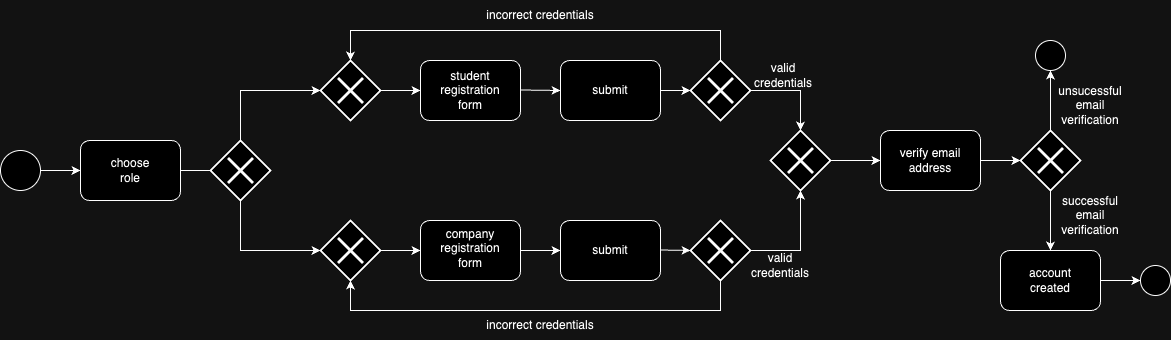

The diagram above was exported from draw.io. Its source (the exported page's mxGraphModel, read from the mxfile embedded in the PNG):
<mxGraphModel dx="934" dy="487" grid="1" gridSize="10" guides="1" tooltips="1" connect="1" arrows="1" fold="1" page="1" pageScale="1" pageWidth="827" pageHeight="1169" math="0" shadow="0">
  <root>
    <mxCell id="0" />
    <mxCell id="1" parent="0" />
    <mxCell id="sHnUDxT_Bv6B7ZYAam5Z-1" value="" style="ellipse;whiteSpace=wrap;html=1;aspect=fixed;" parent="1" vertex="1">
      <mxGeometry y="280" width="40" height="40" as="geometry" />
    </mxCell>
    <mxCell id="sHnUDxT_Bv6B7ZYAam5Z-2" value="" style="endArrow=classic;html=1;rounded=0;exitX=1;exitY=0.5;exitDx=0;exitDy=0;entryX=0;entryY=0.5;entryDx=0;entryDy=0;" parent="1" source="sHnUDxT_Bv6B7ZYAam5Z-1" target="sHnUDxT_Bv6B7ZYAam5Z-3" edge="1">
      <mxGeometry width="50" height="50" relative="1" as="geometry">
        <mxPoint x="310" y="370" as="sourcePoint" />
        <mxPoint x="70" y="300" as="targetPoint" />
      </mxGeometry>
    </mxCell>
    <mxCell id="sHnUDxT_Bv6B7ZYAam5Z-3" value="" style="rounded=1;whiteSpace=wrap;html=1;" parent="1" vertex="1">
      <mxGeometry x="80" y="270" width="100" height="60" as="geometry" />
    </mxCell>
    <mxCell id="sHnUDxT_Bv6B7ZYAam5Z-4" value="choose role" style="text;html=1;align=center;verticalAlign=middle;whiteSpace=wrap;rounded=0;" parent="1" vertex="1">
      <mxGeometry x="100" y="285" width="60" height="30" as="geometry" />
    </mxCell>
    <mxCell id="sHnUDxT_Bv6B7ZYAam5Z-6" value="" style="endArrow=none;html=1;rounded=0;exitX=1;exitY=0.5;exitDx=0;exitDy=0;" parent="1" source="sHnUDxT_Bv6B7ZYAam5Z-3" edge="1">
      <mxGeometry width="50" height="50" relative="1" as="geometry">
        <mxPoint x="310" y="370" as="sourcePoint" />
        <mxPoint x="210" y="300" as="targetPoint" />
      </mxGeometry>
    </mxCell>
    <mxCell id="sHnUDxT_Bv6B7ZYAam5Z-7" value="" style="strokeWidth=2;html=1;shape=mxgraph.flowchart.decision;whiteSpace=wrap;" parent="1" vertex="1">
      <mxGeometry x="210" y="270" width="60" height="60" as="geometry" />
    </mxCell>
    <mxCell id="sHnUDxT_Bv6B7ZYAam5Z-8" value="" style="shape=umlDestroy;whiteSpace=wrap;html=1;strokeWidth=3;targetShapes=umlLifeline;" parent="1" vertex="1">
      <mxGeometry x="227.5" y="287.5" width="25" height="25" as="geometry" />
    </mxCell>
    <mxCell id="sHnUDxT_Bv6B7ZYAam5Z-9" value="" style="endArrow=classic;html=1;rounded=0;exitX=0.5;exitY=0;exitDx=0;exitDy=0;exitPerimeter=0;" parent="1" source="sHnUDxT_Bv6B7ZYAam5Z-7" edge="1">
      <mxGeometry width="50" height="50" relative="1" as="geometry">
        <mxPoint x="310" y="370" as="sourcePoint" />
        <mxPoint x="320" y="220" as="targetPoint" />
        <Array as="points">
          <mxPoint x="240" y="220" />
        </Array>
      </mxGeometry>
    </mxCell>
    <mxCell id="sHnUDxT_Bv6B7ZYAam5Z-10" value="" style="endArrow=classic;html=1;rounded=0;exitX=0.5;exitY=1;exitDx=0;exitDy=0;exitPerimeter=0;" parent="1" source="sHnUDxT_Bv6B7ZYAam5Z-7" edge="1">
      <mxGeometry width="50" height="50" relative="1" as="geometry">
        <mxPoint x="310" y="370" as="sourcePoint" />
        <mxPoint x="320" y="380" as="targetPoint" />
        <Array as="points">
          <mxPoint x="240" y="380" />
        </Array>
      </mxGeometry>
    </mxCell>
    <mxCell id="sHnUDxT_Bv6B7ZYAam5Z-13" value="" style="strokeWidth=2;html=1;shape=mxgraph.flowchart.decision;whiteSpace=wrap;" parent="1" vertex="1">
      <mxGeometry x="320" y="350" width="60" height="60" as="geometry" />
    </mxCell>
    <mxCell id="sHnUDxT_Bv6B7ZYAam5Z-14" value="" style="strokeWidth=2;html=1;shape=mxgraph.flowchart.decision;whiteSpace=wrap;" parent="1" vertex="1">
      <mxGeometry x="320" y="190" width="60" height="60" as="geometry" />
    </mxCell>
    <mxCell id="sHnUDxT_Bv6B7ZYAam5Z-12" value="" style="shape=umlDestroy;whiteSpace=wrap;html=1;strokeWidth=3;targetShapes=umlLifeline;" parent="1" vertex="1">
      <mxGeometry x="337.5" y="207.5" width="25" height="25" as="geometry" />
    </mxCell>
    <mxCell id="sHnUDxT_Bv6B7ZYAam5Z-11" value="" style="shape=umlDestroy;whiteSpace=wrap;html=1;strokeWidth=3;targetShapes=umlLifeline;" parent="1" vertex="1">
      <mxGeometry x="337.5" y="367.5" width="25" height="25" as="geometry" />
    </mxCell>
    <mxCell id="sHnUDxT_Bv6B7ZYAam5Z-16" value="" style="rounded=1;whiteSpace=wrap;html=1;" parent="1" vertex="1">
      <mxGeometry x="420" y="190" width="100" height="60" as="geometry" />
    </mxCell>
    <mxCell id="sHnUDxT_Bv6B7ZYAam5Z-17" value="" style="rounded=1;whiteSpace=wrap;html=1;" parent="1" vertex="1">
      <mxGeometry x="420" y="350" width="100" height="60" as="geometry" />
    </mxCell>
    <mxCell id="sHnUDxT_Bv6B7ZYAam5Z-18" value="" style="endArrow=classic;html=1;rounded=0;exitX=1;exitY=0.5;exitDx=0;exitDy=0;fontStyle=1;exitPerimeter=0;entryX=0;entryY=0.5;entryDx=0;entryDy=0;" parent="1" source="sHnUDxT_Bv6B7ZYAam5Z-14" target="sHnUDxT_Bv6B7ZYAam5Z-16" edge="1">
      <mxGeometry width="50" height="50" relative="1" as="geometry">
        <mxPoint x="390" y="219.5" as="sourcePoint" />
        <mxPoint x="410" y="220" as="targetPoint" />
      </mxGeometry>
    </mxCell>
    <mxCell id="sHnUDxT_Bv6B7ZYAam5Z-19" value="" style="endArrow=classic;html=1;rounded=0;entryX=0;entryY=0.5;entryDx=0;entryDy=0;exitX=1;exitY=0.5;exitDx=0;exitDy=0;exitPerimeter=0;" parent="1" source="sHnUDxT_Bv6B7ZYAam5Z-13" target="sHnUDxT_Bv6B7ZYAam5Z-17" edge="1">
      <mxGeometry width="50" height="50" relative="1" as="geometry">
        <mxPoint x="390" y="380" as="sourcePoint" />
        <mxPoint x="420" y="379.5" as="targetPoint" />
      </mxGeometry>
    </mxCell>
    <mxCell id="sHnUDxT_Bv6B7ZYAam5Z-20" value="student registration form" style="text;html=1;align=center;verticalAlign=middle;whiteSpace=wrap;rounded=0;" parent="1" vertex="1">
      <mxGeometry x="440" y="205" width="60" height="30" as="geometry" />
    </mxCell>
    <mxCell id="sHnUDxT_Bv6B7ZYAam5Z-21" value="company registration form" style="text;html=1;align=center;verticalAlign=middle;whiteSpace=wrap;rounded=0;" parent="1" vertex="1">
      <mxGeometry x="440" y="362.5" width="60" height="30" as="geometry" />
    </mxCell>
    <mxCell id="sHnUDxT_Bv6B7ZYAam5Z-22" value="" style="endArrow=classic;html=1;rounded=0;exitX=1;exitY=0.5;exitDx=0;exitDy=0;exitPerimeter=0;entryX=0;entryY=0.5;entryDx=0;entryDy=0;" parent="1" target="sHnUDxT_Bv6B7ZYAam5Z-24" edge="1">
      <mxGeometry width="50" height="50" relative="1" as="geometry">
        <mxPoint x="520" y="219.5" as="sourcePoint" />
        <mxPoint x="550" y="220" as="targetPoint" />
      </mxGeometry>
    </mxCell>
    <mxCell id="sHnUDxT_Bv6B7ZYAam5Z-23" value="" style="endArrow=classic;html=1;rounded=0;exitX=1;exitY=0.5;exitDx=0;exitDy=0;entryX=0;entryY=0.5;entryDx=0;entryDy=0;" parent="1" source="sHnUDxT_Bv6B7ZYAam5Z-17" target="sHnUDxT_Bv6B7ZYAam5Z-25" edge="1">
      <mxGeometry width="50" height="50" relative="1" as="geometry">
        <mxPoint x="530" y="379.5" as="sourcePoint" />
        <mxPoint x="550" y="380" as="targetPoint" />
      </mxGeometry>
    </mxCell>
    <mxCell id="sHnUDxT_Bv6B7ZYAam5Z-24" value="" style="rounded=1;whiteSpace=wrap;html=1;" parent="1" vertex="1">
      <mxGeometry x="560" y="190" width="100" height="60" as="geometry" />
    </mxCell>
    <mxCell id="sHnUDxT_Bv6B7ZYAam5Z-25" value="" style="rounded=1;whiteSpace=wrap;html=1;" parent="1" vertex="1">
      <mxGeometry x="560" y="350" width="100" height="60" as="geometry" />
    </mxCell>
    <mxCell id="sHnUDxT_Bv6B7ZYAam5Z-26" value="submit" style="text;html=1;align=center;verticalAlign=middle;whiteSpace=wrap;rounded=0;" parent="1" vertex="1">
      <mxGeometry x="580" y="205" width="60" height="30" as="geometry" />
    </mxCell>
    <mxCell id="sHnUDxT_Bv6B7ZYAam5Z-27" value="submit" style="text;html=1;align=center;verticalAlign=middle;whiteSpace=wrap;rounded=0;" parent="1" vertex="1">
      <mxGeometry x="580" y="365" width="60" height="30" as="geometry" />
    </mxCell>
    <mxCell id="sHnUDxT_Bv6B7ZYAam5Z-30" value="" style="strokeWidth=2;html=1;shape=mxgraph.flowchart.decision;whiteSpace=wrap;" parent="1" vertex="1">
      <mxGeometry x="690" y="190" width="60" height="60" as="geometry" />
    </mxCell>
    <mxCell id="sHnUDxT_Bv6B7ZYAam5Z-31" value="" style="strokeWidth=2;html=1;shape=mxgraph.flowchart.decision;whiteSpace=wrap;" parent="1" vertex="1">
      <mxGeometry x="690" y="350" width="60" height="60" as="geometry" />
    </mxCell>
    <mxCell id="sHnUDxT_Bv6B7ZYAam5Z-32" value="" style="endArrow=classic;html=1;rounded=0;exitX=1;exitY=0.5;exitDx=0;exitDy=0;entryX=0;entryY=0.5;entryDx=0;entryDy=0;entryPerimeter=0;" parent="1" target="sHnUDxT_Bv6B7ZYAam5Z-31" edge="1">
      <mxGeometry width="50" height="50" relative="1" as="geometry">
        <mxPoint x="660" y="379.5" as="sourcePoint" />
        <mxPoint x="680" y="380" as="targetPoint" />
      </mxGeometry>
    </mxCell>
    <mxCell id="sHnUDxT_Bv6B7ZYAam5Z-33" value="" style="endArrow=classic;html=1;rounded=0;exitX=1;exitY=0.5;exitDx=0;exitDy=0;entryX=0;entryY=0.5;entryDx=0;entryDy=0;entryPerimeter=0;" parent="1" source="sHnUDxT_Bv6B7ZYAam5Z-24" target="sHnUDxT_Bv6B7ZYAam5Z-30" edge="1">
      <mxGeometry width="50" height="50" relative="1" as="geometry">
        <mxPoint x="670" y="389.5" as="sourcePoint" />
        <mxPoint x="700" y="390" as="targetPoint" />
      </mxGeometry>
    </mxCell>
    <mxCell id="sHnUDxT_Bv6B7ZYAam5Z-34" value="" style="shape=umlDestroy;whiteSpace=wrap;html=1;strokeWidth=3;targetShapes=umlLifeline;" parent="1" vertex="1">
      <mxGeometry x="707.5" y="207.5" width="25" height="25" as="geometry" />
    </mxCell>
    <mxCell id="sHnUDxT_Bv6B7ZYAam5Z-36" value="" style="shape=umlDestroy;whiteSpace=wrap;html=1;strokeWidth=3;targetShapes=umlLifeline;" parent="1" vertex="1">
      <mxGeometry x="707.5" y="367.5" width="25" height="25" as="geometry" />
    </mxCell>
    <mxCell id="sHnUDxT_Bv6B7ZYAam5Z-37" value="" style="endArrow=classic;html=1;rounded=0;exitX=1;exitY=0.5;exitDx=0;exitDy=0;exitPerimeter=0;entryX=0.5;entryY=0;entryDx=0;entryDy=0;entryPerimeter=0;" parent="1" source="sHnUDxT_Bv6B7ZYAam5Z-30" target="sHnUDxT_Bv6B7ZYAam5Z-39" edge="1">
      <mxGeometry width="50" height="50" relative="1" as="geometry">
        <mxPoint x="800" y="232.5" as="sourcePoint" />
        <mxPoint x="800" y="280" as="targetPoint" />
        <Array as="points">
          <mxPoint x="800" y="220" />
        </Array>
      </mxGeometry>
    </mxCell>
    <mxCell id="sHnUDxT_Bv6B7ZYAam5Z-38" value="" style="endArrow=classic;html=1;rounded=0;exitX=1;exitY=0.5;exitDx=0;exitDy=0;exitPerimeter=0;entryX=0.5;entryY=1;entryDx=0;entryDy=0;entryPerimeter=0;" parent="1" source="sHnUDxT_Bv6B7ZYAam5Z-31" target="sHnUDxT_Bv6B7ZYAam5Z-39" edge="1">
      <mxGeometry width="50" height="50" relative="1" as="geometry">
        <mxPoint x="770" y="340" as="sourcePoint" />
        <mxPoint x="800" y="340" as="targetPoint" />
        <Array as="points">
          <mxPoint x="800" y="380" />
        </Array>
      </mxGeometry>
    </mxCell>
    <mxCell id="sHnUDxT_Bv6B7ZYAam5Z-39" value="" style="strokeWidth=2;html=1;shape=mxgraph.flowchart.decision;whiteSpace=wrap;" parent="1" vertex="1">
      <mxGeometry x="770" y="260" width="60" height="60" as="geometry" />
    </mxCell>
    <mxCell id="sHnUDxT_Bv6B7ZYAam5Z-40" value="" style="shape=umlDestroy;whiteSpace=wrap;html=1;strokeWidth=3;targetShapes=umlLifeline;" parent="1" vertex="1">
      <mxGeometry x="787.5" y="277.5" width="25" height="25" as="geometry" />
    </mxCell>
    <mxCell id="sHnUDxT_Bv6B7ZYAam5Z-41" value="valid credentials" style="text;html=1;align=center;verticalAlign=middle;whiteSpace=wrap;rounded=0;" parent="1" vertex="1">
      <mxGeometry x="750" y="380" width="60" height="30" as="geometry" />
    </mxCell>
    <mxCell id="sHnUDxT_Bv6B7ZYAam5Z-42" value="valid credentials" style="text;html=1;align=center;verticalAlign=middle;whiteSpace=wrap;rounded=0;" parent="1" vertex="1">
      <mxGeometry x="752.5" y="190" width="60" height="30" as="geometry" />
    </mxCell>
    <mxCell id="sHnUDxT_Bv6B7ZYAam5Z-43" value="" style="endArrow=classic;html=1;rounded=0;exitX=0.5;exitY=1;exitDx=0;exitDy=0;exitPerimeter=0;entryX=0.5;entryY=1;entryDx=0;entryDy=0;entryPerimeter=0;" parent="1" source="sHnUDxT_Bv6B7ZYAam5Z-31" target="sHnUDxT_Bv6B7ZYAam5Z-13" edge="1">
      <mxGeometry width="50" height="50" relative="1" as="geometry">
        <mxPoint x="560" y="380" as="sourcePoint" />
        <mxPoint x="350" y="440" as="targetPoint" />
        <Array as="points">
          <mxPoint x="720" y="440" />
          <mxPoint x="350" y="440" />
        </Array>
      </mxGeometry>
    </mxCell>
    <mxCell id="sHnUDxT_Bv6B7ZYAam5Z-44" value="" style="endArrow=classic;html=1;rounded=0;exitX=0.5;exitY=0;exitDx=0;exitDy=0;exitPerimeter=0;entryX=0.5;entryY=0;entryDx=0;entryDy=0;entryPerimeter=0;" parent="1" source="sHnUDxT_Bv6B7ZYAam5Z-30" target="sHnUDxT_Bv6B7ZYAam5Z-14" edge="1">
      <mxGeometry width="50" height="50" relative="1" as="geometry">
        <mxPoint x="732.5" y="130" as="sourcePoint" />
        <mxPoint x="362.5" y="130" as="targetPoint" />
        <Array as="points">
          <mxPoint x="720" y="160" />
          <mxPoint x="350" y="160" />
        </Array>
      </mxGeometry>
    </mxCell>
    <mxCell id="sHnUDxT_Bv6B7ZYAam5Z-45" value="incorrect credentials" style="text;html=1;align=center;verticalAlign=middle;whiteSpace=wrap;rounded=0;" parent="1" vertex="1">
      <mxGeometry x="480" y="130" width="120" height="30" as="geometry" />
    </mxCell>
    <mxCell id="sHnUDxT_Bv6B7ZYAam5Z-46" value="incorrect credentials" style="text;html=1;align=center;verticalAlign=middle;whiteSpace=wrap;rounded=0;" parent="1" vertex="1">
      <mxGeometry x="480" y="440" width="120" height="30" as="geometry" />
    </mxCell>
    <mxCell id="sHnUDxT_Bv6B7ZYAam5Z-48" value="" style="endArrow=classic;html=1;rounded=0;exitX=1;exitY=0.5;exitDx=0;exitDy=0;exitPerimeter=0;entryX=0;entryY=0.5;entryDx=0;entryDy=0;" parent="1" source="sHnUDxT_Bv6B7ZYAam5Z-39" target="sHnUDxT_Bv6B7ZYAam5Z-50" edge="1">
      <mxGeometry width="50" height="50" relative="1" as="geometry">
        <mxPoint x="950" y="350" as="sourcePoint" />
        <mxPoint x="870" y="290" as="targetPoint" />
      </mxGeometry>
    </mxCell>
    <mxCell id="sHnUDxT_Bv6B7ZYAam5Z-50" value="" style="rounded=1;whiteSpace=wrap;html=1;" parent="1" vertex="1">
      <mxGeometry x="880" y="260" width="100" height="60" as="geometry" />
    </mxCell>
    <mxCell id="sHnUDxT_Bv6B7ZYAam5Z-53" value="" style="edgeStyle=orthogonalEdgeStyle;rounded=0;orthogonalLoop=1;jettySize=auto;html=1;exitX=1;exitY=0.5;exitDx=0;exitDy=0;" parent="1" source="sHnUDxT_Bv6B7ZYAam5Z-50" target="sHnUDxT_Bv6B7ZYAam5Z-52" edge="1">
      <mxGeometry relative="1" as="geometry">
        <mxPoint x="1000" y="300" as="sourcePoint" />
      </mxGeometry>
    </mxCell>
    <mxCell id="sHnUDxT_Bv6B7ZYAam5Z-51" value="verify email address" style="text;html=1;align=center;verticalAlign=middle;whiteSpace=wrap;rounded=0;" parent="1" vertex="1">
      <mxGeometry x="890" y="275" width="80" height="30" as="geometry" />
    </mxCell>
    <mxCell id="sHnUDxT_Bv6B7ZYAam5Z-52" value="" style="strokeWidth=2;html=1;shape=mxgraph.flowchart.decision;whiteSpace=wrap;" parent="1" vertex="1">
      <mxGeometry x="1020" y="260" width="60" height="60" as="geometry" />
    </mxCell>
    <mxCell id="sHnUDxT_Bv6B7ZYAam5Z-54" value="" style="shape=umlDestroy;whiteSpace=wrap;html=1;strokeWidth=3;targetShapes=umlLifeline;" parent="1" vertex="1">
      <mxGeometry x="1037.5" y="277.5" width="25" height="25" as="geometry" />
    </mxCell>
    <mxCell id="sHnUDxT_Bv6B7ZYAam5Z-55" value="" style="endArrow=classic;html=1;rounded=0;exitX=0.5;exitY=0;exitDx=0;exitDy=0;exitPerimeter=0;entryX=0.5;entryY=1;entryDx=0;entryDy=0;" parent="1" source="sHnUDxT_Bv6B7ZYAam5Z-52" target="sHnUDxT_Bv6B7ZYAam5Z-64" edge="1">
      <mxGeometry width="50" height="50" relative="1" as="geometry">
        <mxPoint x="1200" y="350" as="sourcePoint" />
        <mxPoint x="1050" y="220" as="targetPoint" />
      </mxGeometry>
    </mxCell>
    <mxCell id="sHnUDxT_Bv6B7ZYAam5Z-56" value="" style="endArrow=classic;html=1;rounded=0;exitX=0.5;exitY=1;exitDx=0;exitDy=0;exitPerimeter=0;entryX=0.5;entryY=0;entryDx=0;entryDy=0;" parent="1" source="sHnUDxT_Bv6B7ZYAam5Z-52" target="sHnUDxT_Bv6B7ZYAam5Z-58" edge="1">
      <mxGeometry width="50" height="50" relative="1" as="geometry">
        <mxPoint x="1200" y="350" as="sourcePoint" />
        <mxPoint x="1050" y="340" as="targetPoint" />
      </mxGeometry>
    </mxCell>
    <mxCell id="sHnUDxT_Bv6B7ZYAam5Z-58" value="" style="rounded=1;whiteSpace=wrap;html=1;" parent="1" vertex="1">
      <mxGeometry x="1000" y="380" width="100" height="60" as="geometry" />
    </mxCell>
    <mxCell id="sHnUDxT_Bv6B7ZYAam5Z-59" value="account created" style="text;html=1;align=center;verticalAlign=middle;whiteSpace=wrap;rounded=0;" parent="1" vertex="1">
      <mxGeometry x="1010" y="395" width="80" height="30" as="geometry" />
    </mxCell>
    <mxCell id="sHnUDxT_Bv6B7ZYAam5Z-60" value="" style="endArrow=classic;html=1;rounded=0;exitX=1;exitY=0.5;exitDx=0;exitDy=0;entryX=0;entryY=0.5;entryDx=0;entryDy=0;" parent="1" source="sHnUDxT_Bv6B7ZYAam5Z-58" target="sHnUDxT_Bv6B7ZYAam5Z-61" edge="1">
      <mxGeometry width="50" height="50" relative="1" as="geometry">
        <mxPoint x="1060" y="330" as="sourcePoint" />
        <mxPoint x="1130" y="393" as="targetPoint" />
      </mxGeometry>
    </mxCell>
    <mxCell id="sHnUDxT_Bv6B7ZYAam5Z-61" value="" style="ellipse;whiteSpace=wrap;html=1;aspect=fixed;" parent="1" vertex="1">
      <mxGeometry x="1140" y="395" width="30" height="30" as="geometry" />
    </mxCell>
    <mxCell id="sHnUDxT_Bv6B7ZYAam5Z-64" value="" style="ellipse;whiteSpace=wrap;html=1;aspect=fixed;" parent="1" vertex="1">
      <mxGeometry x="1035" y="170" width="30" height="30" as="geometry" />
    </mxCell>
    <mxCell id="sHnUDxT_Bv6B7ZYAam5Z-66" value="successful email verification" style="text;html=1;align=center;verticalAlign=middle;whiteSpace=wrap;rounded=0;" parent="1" vertex="1">
      <mxGeometry x="1060" y="330" width="60" height="30" as="geometry" />
    </mxCell>
    <mxCell id="sHnUDxT_Bv6B7ZYAam5Z-67" value="unsucessful email verification" style="text;html=1;align=center;verticalAlign=middle;whiteSpace=wrap;rounded=0;" parent="1" vertex="1">
      <mxGeometry x="1060" y="220" width="60" height="30" as="geometry" />
    </mxCell>
    <mxCell id="sHnUDxT_Bv6B7ZYAam5Z-69" style="edgeStyle=orthogonalEdgeStyle;rounded=0;orthogonalLoop=1;jettySize=auto;html=1;exitX=0.5;exitY=1;exitDx=0;exitDy=0;" parent="1" source="sHnUDxT_Bv6B7ZYAam5Z-67" target="sHnUDxT_Bv6B7ZYAam5Z-67" edge="1">
      <mxGeometry relative="1" as="geometry" />
    </mxCell>
  </root>
</mxGraphModel>